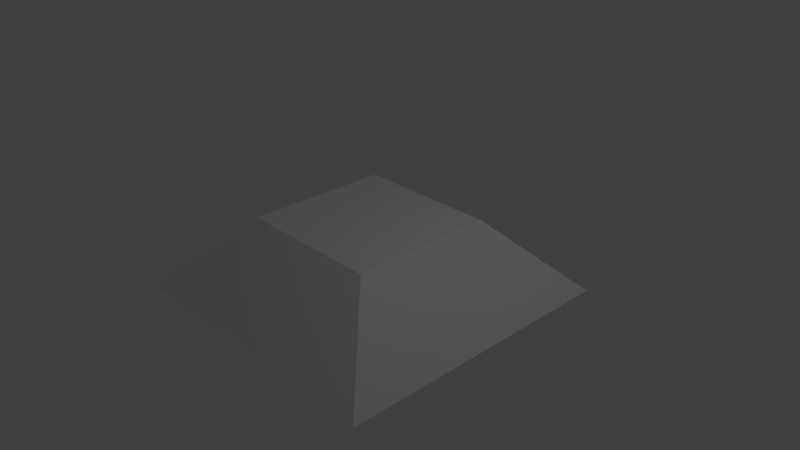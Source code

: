 # Source: FlatPyramidMesh.blend  (saved by Blender 2.78.0; exported with 4.5.12 LTS)
import bpy
from mathutils import Matrix  # noqa: F401  (used for matrix-valued properties, if any)

bpy.ops.wm.read_factory_settings(use_empty=True)
scene = bpy.context.scene
scene.name = 'Scene'

# ---- collections
col_collection_1 = bpy.data.collections.new('Collection 1'); scene.collection.children.link(col_collection_1)

# ---- materials (node trees are filled in below, after node groups)
mat_material = bpy.data.materials.new('Material')
mat_material.alpha_threshold = 0.0
mat_material.use_transparent_shadow = False
mat_material.roughness = 0.5
mat_material.line_color = (0.0, 0.0, 0.0, 1.0)

# ---- material node trees

# ---- world
world_world = bpy.data.worlds.new('World'); scene.world = world_world
world_world.color = (0.05088, 0.05088, 0.05088)
world_world.use_sun_shadow = False
world_world.sun_shadow_jitter_overblur = 0.0
world_world.cycles.sampling_method = 'MANUAL'

# ---- cameras
cam_camera = bpy.data.cameras.new('Camera')
cam_camera.clip_end = 100.0
cam_camera.lens = 35.0
cam_camera.sensor_width = 32.0
cam_camera.sensor_height = 18.0
cam_camera.ortho_scale = 7.314
cam_camera.dof.focus_distance = 0.0
cam_camera.dof.aperture_fstop = 128.0

# ---- lights
light_lamp = bpy.data.lights.new('Lamp', 'POINT')
light_lamp.transmission_factor = 0.0
light_lamp.cutoff_distance = 30.0
light_lamp.energy = 100.0
light_lamp.shadow_buffer_clip_start = 1.001
light_lamp.shadow_soft_size = 0.1
light_lamp.shadow_maximum_resolution = 0.006
light_lamp.use_absolute_resolution = True

# ---- meshes
me_cube = bpy.data.meshes.new('Cube')
me_cube.from_pydata([(2.0, 2.0, -0.5), (2.0, -2.0, -0.5), (-2.0, -2.0, -0.5), (-2.0, 2.0, -0.5), (1.0, 1.0, 0.5), (1.0, -1.0, 0.5), (-1.0, -1.0, 0.5), (-1.0, 1.0, 0.5)], [], [(0, 1, 2, 3), (4, 7, 6, 5), (0, 4, 5, 1), (1, 5, 6, 2), (2, 6, 7, 3), (4, 0, 3, 7)])
_uv = me_cube.uv_layers.new(name='UVMap')
_uv.uv.foreach_set('vector', [0.0, 7.451e-08, 1.0, 0.0, 1.0, 0.5, 0.0, 0.5, 0.75, 0.625, 0.75, 0.875, 0.25, 0.875, 0.25, 0.625, 1.0, 0.5, 0.75, 0.625, 0.25, 0.625, 2.682e-07, 0.5, 2.682e-07, 0.5, 0.25, 0.625, 0.25, 0.875, 0.0, 1.0, 0.0, 1.0, 0.25, 0.875, 0.75, 0.875, 1.0, 1.0, 0.75, 0.625, 1.0, 0.5, 1.0, 1.0, 0.75, 0.875])
me_cube.materials.append(mat_material)
me_cube.use_remesh_preserve_volume = False
me_cube.use_remesh_preserve_attributes = False
me_cube.use_mirror_vertex_groups = False
me_cube.update()

# ---- objects
ob_cube = bpy.data.objects.new('Cube', me_cube)
ob_lamp = bpy.data.objects.new('Lamp', light_lamp)
ob_camera = bpy.data.objects.new('Camera', cam_camera)

# ---- transforms, parenting, visibility, modifiers, constraints
ob_cube.location = (0.0, 0.0, 0.0)
ob_cube.lock_rotations_4d = False
ob_cube.empty_display_type = 'ARROWS'
ob_cube.lineart.crease_threshold = 0.0
ob_lamp.location = (4.076, 1.005, 5.904)
ob_lamp.rotation_euler = (0.6503, 0.05522, 1.866)
ob_lamp.lock_rotations_4d = False
ob_lamp.empty_display_type = 'ARROWS'
ob_lamp.color = (0.0, 0.0, 0.0, 0.0)
ob_lamp.lineart.crease_threshold = 0.0
ob_camera.location = (7.481, -6.508, 5.344)
ob_camera.rotation_euler = (1.109, 0.0, 0.8149)
ob_camera.lock_rotations_4d = False
ob_camera.empty_display_type = 'ARROWS'
ob_camera.color = (0.0, 0.0, 0.0, 0.0)
ob_camera.display_type = 'WIRE'
ob_camera.lineart.crease_threshold = 0.0

# ---- collection membership
col_collection_1.objects.link(ob_cube)
col_collection_1.objects.link(ob_lamp)
col_collection_1.objects.link(ob_camera)

# ---- scene / render settings (as saved in the file)
scene.camera = ob_camera
scene.frame_start = 1; scene.frame_end = 250; scene.frame_set(1)
scene.render.engine = 'BLENDER_EEVEE_NEXT'
scene.render.resolution_percentage = 50
scene.render.dither_intensity = 0.0
scene.cycles.use_denoising = False
scene.cycles.samples = 128
scene.cycles.sampling_pattern = 'TABULATED_SOBOL'
scene.cycles.light_sampling_threshold = 0.0
scene.cycles.use_adaptive_sampling = False
scene.cycles.use_light_tree = False
scene.cycles.blur_glossy = 0.0
scene.cycles.sample_clamp_indirect = 0.0
scene.view_settings.view_transform = 'Standard'
bpy.context.view_layer.update()
